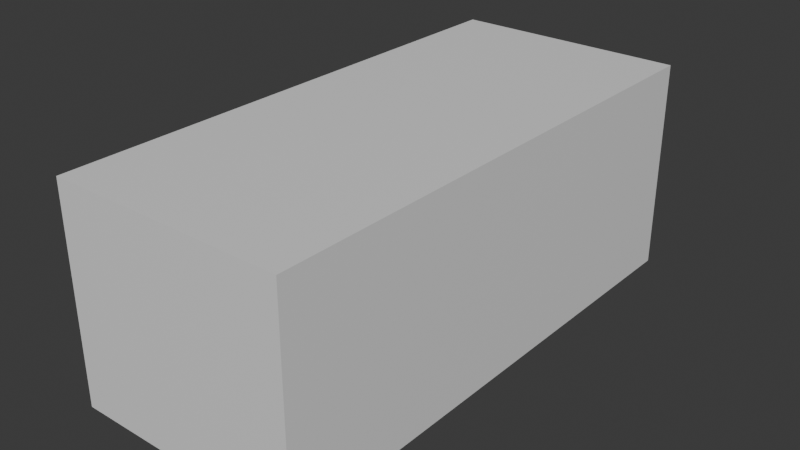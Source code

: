 # Source: drawers.blend  (saved by Blender 5.1.30; exported with 4.5.12 LTS)
import bpy
from mathutils import Matrix  # noqa: F401  (used for matrix-valued properties, if any)

bpy.ops.wm.read_factory_settings(use_empty=True)
scene = bpy.context.scene
scene.name = 'Scene'

# ---- collections
col_collection = bpy.data.collections.new('Collection'); scene.collection.children.link(col_collection)

# ---- materials (node trees are filled in below, after node groups)
mat_material = bpy.data.materials.new('Material')
mat_material.alpha_threshold = 0.0
mat_material.use_backface_culling_lightprobe_volume = False
mat_material.roughness = 0.5
mat_material.line_color = (0.0, 0.0, 0.0, 1.0)

# ---- material node trees
mat_material.use_nodes = True; mat_material.node_tree.nodes.clear()
_N = mat_material.node_tree.nodes; _L = mat_material.node_tree.links
n0 = _N.new('ShaderNodeOutputMaterial'); n0.name = 'Material Output'; n0.location = (200, 100)
n1 = _N.new('ShaderNodeBsdfPrincipled'); n1.name = 'Principled BSDF'; n1.location = (-200, 100)
_L.new(n1.outputs[0], n0.inputs[0])
n0.is_active_output = True

# ---- world
world_world = bpy.data.worlds.new('World'); scene.world = world_world
world_world.use_nodes = True; world_world.node_tree.nodes.clear()
_N = world_world.node_tree.nodes; _L = world_world.node_tree.links
n0 = _N.new('ShaderNodeOutputWorld'); n0.name = 'World Output'; n0.location = (200, 100)
n1 = _N.new('ShaderNodeBackground'); n1.name = 'Background'; n1.location = (-200, 100)
n1.inputs[0].default_value = (0.05088, 0.05088, 0.05088, 1.0)
_L.new(n1.outputs[0], n0.inputs[0])
n0.is_active_output = True
world_world.color = (0.05088, 0.05088, 0.05088)
world_world.sun_shadow_jitter_overblur = 0.0

# ---- meshes
me_cube = bpy.data.meshes.new('Cube')
me_cube.from_pydata([(1.0, 1.0, 1.0), (1.0, 1.0, -1.0), (1.0, -1.0, 1.0), (1.0, -1.0, -1.0), (-1.0, 1.0, 1.0), (-1.0, 1.0, -1.0), (-1.0, -1.0, 1.0), (-1.0, -1.0, -1.0)], [], [(0, 4, 6, 2), (3, 2, 6, 7), (7, 6, 4, 5), (5, 1, 3, 7), (1, 0, 2, 3), (5, 4, 0, 1)])
_uv = me_cube.uv_layers.new(name='UVMap')
_uv.uv.foreach_set('vector', [0.625, 0.5, 0.875, 0.5, 0.875, 0.75, 0.625, 0.75, 0.375, 0.75, 0.625, 0.75, 0.625, 1.0, 0.375, 1.0, 0.375, 0.0, 0.625, 0.0, 0.625, 0.25, 0.375, 0.25, 0.125, 0.5, 0.375, 0.5, 0.375, 0.75, 0.125, 0.75, 0.375, 0.5, 0.625, 0.5, 0.625, 0.75, 0.375, 0.75, 0.375, 0.25, 0.625, 0.25, 0.625, 0.5, 0.375, 0.5])
me_cube.materials.append(mat_material)
me_cube.use_mirror_vertex_groups = False
me_cube.update()

# ---- objects
ob_cube = bpy.data.objects.new('Cube', me_cube)

# ---- transforms, parenting, visibility, modifiers, constraints
ob_cube.location = (0.0, 0.0, 0.0)
ob_cube.scale = (1.116, 2.501, 1.012)
ob_cube.lock_rotations_4d = False
ob_cube.empty_display_type = 'ARROWS'
ob_cube.lineart.crease_threshold = 0.0

# ---- collection membership
col_collection.objects.link(ob_cube)

# ---- scene / render settings (as saved in the file)
scene.frame_start = 1; scene.frame_end = 250; scene.frame_set(1)
scene.render.engine = 'BLENDER_EEVEE_NEXT'
scene.render.bake_bias = 0.0
scene.render.bake_samples = 0
scene.cycles.sampling_pattern = 'TABULATED_SOBOL'
scene.eevee.use_volume_custom_range = False
bpy.context.view_layer.update()

# ---- added for rendering (the .blend has no active camera and no usable light): camera, sun
cam_auto = bpy.data.cameras.new('AutoCamera')
cam_auto.lens = 50.0
cam_auto.sensor_width = 36.0
cam_auto.clip_end = 1000.0
ob_auto_camera = bpy.data.objects.new('AutoCamera', cam_auto)
scene.collection.objects.link(ob_auto_camera)
ob_auto_camera.location = (5.40274, -6.48329, 4.32219)
ob_auto_camera.rotation_euler = (1.09748, -7.21219e-08, 0.694738)
scene.camera = ob_auto_camera
light_auto_sun = bpy.data.lights.new('AutoSun', 'SUN')
light_auto_sun.energy = 3.0
light_auto_sun.angle = 0.0523599
ob_auto_sun = bpy.data.objects.new('AutoSun', light_auto_sun)
scene.collection.objects.link(ob_auto_sun)
ob_auto_sun.rotation_euler = (0.872665, 0.174533, 0.523599)
bpy.context.view_layer.update()

